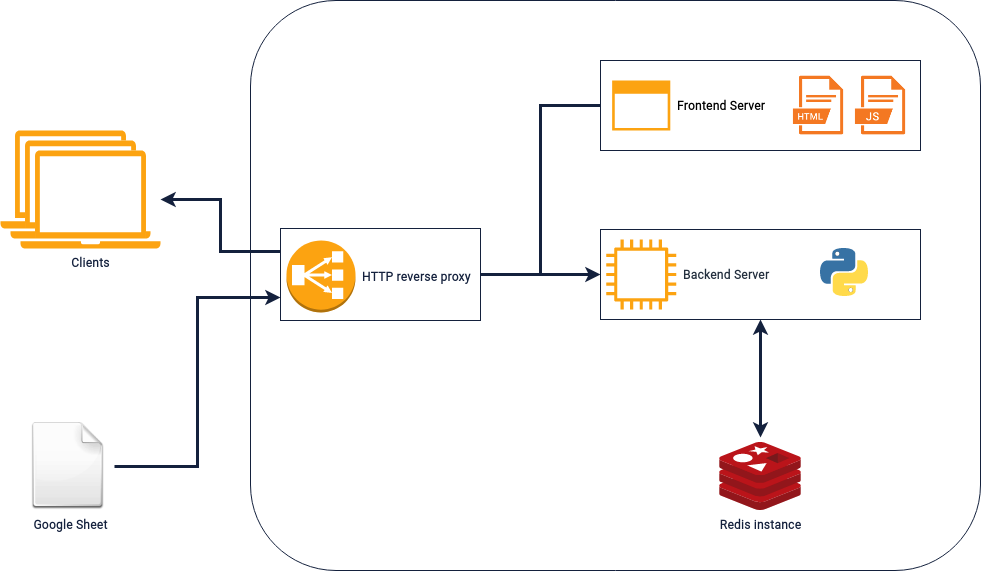

The diagram above was exported from draw.io. Its source (the exported page's mxGraphModel, read from the mxfile embedded in the PNG):
<mxGraphModel dx="1434" dy="725" grid="1" gridSize="10" guides="1" tooltips="1" connect="1" arrows="1" fold="1" page="1" pageScale="1" pageWidth="850" pageHeight="1100" math="0" shadow="0">
  <root>
    <mxCell id="0" />
    <mxCell id="1" parent="0" />
    <mxCell id="muq6aAOhy4xrdzq_iw5O-37" value="" style="rounded=1;whiteSpace=wrap;html=1;strokeColor=#14213D;" vertex="1" parent="1">
      <mxGeometry x="270" y="40" width="730" height="570" as="geometry" />
    </mxCell>
    <mxCell id="muq6aAOhy4xrdzq_iw5O-10" value="" style="rounded=0;whiteSpace=wrap;html=1;strokeColor=#14213D;align=right;" vertex="1" parent="1">
      <mxGeometry x="300" y="268" width="200" height="92" as="geometry" />
    </mxCell>
    <mxCell id="muq6aAOhy4xrdzq_iw5O-28" style="edgeStyle=orthogonalEdgeStyle;rounded=0;orthogonalLoop=1;jettySize=auto;html=1;exitX=0;exitY=0.5;exitDx=0;exitDy=0;entryX=1;entryY=0.5;entryDx=0;entryDy=0;endArrow=none;endFill=0;strokeWidth=3;strokeColor=#14213D;" edge="1" parent="1" source="muq6aAOhy4xrdzq_iw5O-9" target="muq6aAOhy4xrdzq_iw5O-10">
      <mxGeometry relative="1" as="geometry" />
    </mxCell>
    <mxCell id="muq6aAOhy4xrdzq_iw5O-9" value="" style="rounded=0;whiteSpace=wrap;html=1;strokeColor=#14213D;fontStyle=1;align=right;fontColor=#14213D;" vertex="1" parent="1">
      <mxGeometry x="620" y="100" width="320" height="90" as="geometry" />
    </mxCell>
    <mxCell id="muq6aAOhy4xrdzq_iw5O-29" style="edgeStyle=orthogonalEdgeStyle;rounded=0;orthogonalLoop=1;jettySize=auto;html=1;exitX=0;exitY=0.5;exitDx=0;exitDy=0;entryX=1;entryY=0.5;entryDx=0;entryDy=0;endArrow=none;endFill=0;strokeColor=#14213D;strokeWidth=3;startArrow=classic;startFill=1;" edge="1" parent="1" source="muq6aAOhy4xrdzq_iw5O-8" target="muq6aAOhy4xrdzq_iw5O-10">
      <mxGeometry relative="1" as="geometry" />
    </mxCell>
    <mxCell id="muq6aAOhy4xrdzq_iw5O-8" value="" style="rounded=0;whiteSpace=wrap;html=1;strokeColor=#14213D;fontStyle=1;align=right;" vertex="1" parent="1">
      <mxGeometry x="620" y="269" width="320" height="90" as="geometry" />
    </mxCell>
    <mxCell id="muq6aAOhy4xrdzq_iw5O-36" style="edgeStyle=orthogonalEdgeStyle;rounded=0;orthogonalLoop=1;jettySize=auto;html=1;exitX=1;exitY=0.5;exitDx=0;exitDy=0;entryX=0;entryY=0.75;entryDx=0;entryDy=0;strokeWidth=3;strokeColor=#14213D;" edge="1" parent="1" source="ak4IssX-lSVvMalWM5Xv-2" target="muq6aAOhy4xrdzq_iw5O-10">
      <mxGeometry relative="1" as="geometry" />
    </mxCell>
    <mxCell id="ak4IssX-lSVvMalWM5Xv-2" value="Google Sheet" style="shape=image;html=1;verticalAlign=top;verticalLabelPosition=bottom;labelBackgroundColor=#ffffff;imageAspect=0;aspect=fixed;image=https://cdn1.iconfinder.com/data/icons/KDE_Crystal_Diamond_2.5_Classical_Mod/128x128/mimetypes/empty.png;fontColor=#14213D;fontFamily=Roboto;fontSource=https%3A%2F%2Ffonts.googleapis.com%2Fcss%3Ffamily%3DRoboto;fontStyle=1" parent="1" vertex="1">
      <mxGeometry x="46" y="462" width="88" height="88" as="geometry" />
    </mxCell>
    <mxCell id="ak4IssX-lSVvMalWM5Xv-5" value="&lt;font data-font-src=&quot;https://fonts.googleapis.com/css?family=Roboto&quot; face=&quot;Roboto&quot;&gt;&lt;b&gt;HTTP reverse proxy&lt;/b&gt;&lt;br&gt;&lt;/font&gt;" style="outlineConnect=0;dashed=0;verticalLabelPosition=middle;verticalAlign=middle;align=left;html=1;shape=mxgraph.aws3.classic_load_balancer;fillColor=#FCA311;gradientColor=none;fontFamily=Lucida Console;fontColor=#14213D;labelPosition=right;spacingLeft=5;" parent="1" vertex="1">
      <mxGeometry x="306" y="280" width="69" height="72" as="geometry" />
    </mxCell>
    <mxCell id="ak4IssX-lSVvMalWM5Xv-6" value="&lt;div align=&quot;left&quot;&gt;&lt;font data-font-src=&quot;https://fonts.googleapis.com/css?family=Roboto&quot;&gt;&lt;span&gt;Frontend Server&lt;/span&gt;&lt;br&gt;&lt;/font&gt;&lt;/div&gt;" style="sketch=0;aspect=fixed;pointerEvents=1;shadow=0;dashed=0;html=1;strokeColor=none;labelPosition=right;verticalLabelPosition=middle;verticalAlign=middle;align=left;fillColor=#FCA311;shape=mxgraph.mscae.enterprise.application_blank;fontFamily=Roboto;fontSource=https%3A%2F%2Ffonts.googleapis.com%2Fcss%3Ffamily%3DRoboto;fontStyle=1;spacingLeft=5;" parent="1" vertex="1">
      <mxGeometry x="631.6500000000001" y="120" width="58.14" height="50" as="geometry" />
    </mxCell>
    <mxCell id="muq6aAOhy4xrdzq_iw5O-4" value="&lt;font data-font-src=&quot;https://fonts.googleapis.com/css?family=Roboto&quot;&gt;Backend Server&lt;/font&gt;" style="sketch=0;outlineConnect=0;fontColor=#232F3E;gradientColor=none;fillColor=#FCA311;strokeColor=none;dashed=0;verticalLabelPosition=middle;verticalAlign=middle;align=left;html=1;fontSize=12;fontStyle=1;aspect=fixed;pointerEvents=1;shape=mxgraph.aws4.instance2;labelPosition=right;spacingLeft=5;fontFamily=Roboto;fontSource=https%3A%2F%2Ffonts.googleapis.com%2Fcss%3Ffamily%3DRoboto;" vertex="1" parent="1">
      <mxGeometry x="625.72" y="279" width="70" height="70" as="geometry" />
    </mxCell>
    <mxCell id="muq6aAOhy4xrdzq_iw5O-5" value="&lt;font color=&quot;#14213d&quot;&gt;&lt;b&gt;Redis instance&lt;/b&gt;&lt;/font&gt;" style="image;sketch=0;aspect=fixed;html=1;points=[];align=center;fontSize=12;image=img/lib/mscae/Cache_Redis_Product.svg;fontFamily=Roboto;fontSource=https%3A%2F%2Ffonts.googleapis.com%2Fcss%3Ffamily%3DRoboto;" vertex="1" parent="1">
      <mxGeometry x="739.28" y="482" width="81.43" height="68.4" as="geometry" />
    </mxCell>
    <mxCell id="muq6aAOhy4xrdzq_iw5O-15" value="" style="shape=image;verticalLabelPosition=bottom;labelBackgroundColor=#ffffff;verticalAlign=top;aspect=fixed;imageAspect=0;image=data:image/svg+xml,(base64 omitted: 7784 chars);" vertex="1" parent="1">
      <mxGeometry x="840" y="288" width="48" height="48" as="geometry" />
    </mxCell>
    <mxCell id="muq6aAOhy4xrdzq_iw5O-23" value="" style="shape=image;html=1;verticalAlign=top;verticalLabelPosition=bottom;labelBackgroundColor=#ffffff;imageAspect=0;aspect=fixed;image=https://cdn4.iconfinder.com/data/icons/file-extension-names-vol-5-1/512/48-128.png;shadow=0;fontColor=#EA526F;strokeColor=#FCEADE;strokeWidth=4;fillColor=#FF8A5B;" vertex="1" parent="1">
      <mxGeometry x="870" y="115" width="60" height="60" as="geometry" />
    </mxCell>
    <mxCell id="muq6aAOhy4xrdzq_iw5O-24" value="" style="shape=image;html=1;verticalAlign=top;verticalLabelPosition=bottom;labelBackgroundColor=#ffffff;imageAspect=0;aspect=fixed;image=https://cdn4.iconfinder.com/data/icons/file-extension-names-vol-5-1/512/38-128.png;shadow=0;fontColor=#FF8A5B;strokeColor=#FCEADE;strokeWidth=4;fillColor=#FF8A5B;" vertex="1" parent="1">
      <mxGeometry x="808" y="115" width="60" height="60" as="geometry" />
    </mxCell>
    <mxCell id="muq6aAOhy4xrdzq_iw5O-25" value="" style="group" vertex="1" connectable="0" parent="1">
      <mxGeometry x="20" y="170" width="160" height="118" as="geometry" />
    </mxCell>
    <mxCell id="ak4IssX-lSVvMalWM5Xv-4" value="" style="sketch=0;pointerEvents=1;shadow=0;dashed=0;html=1;strokeColor=none;fillColor=#FCA311;labelPosition=center;verticalLabelPosition=bottom;verticalAlign=top;align=center;outlineConnect=0;shape=mxgraph.veeam2.laptop;" parent="muq6aAOhy4xrdzq_iw5O-25" vertex="1">
      <mxGeometry width="140" height="98" as="geometry" />
    </mxCell>
    <mxCell id="muq6aAOhy4xrdzq_iw5O-13" value="" style="sketch=0;pointerEvents=1;shadow=0;dashed=0;html=1;strokeColor=none;fillColor=#FCA311;labelPosition=center;verticalLabelPosition=bottom;verticalAlign=top;align=center;outlineConnect=0;shape=mxgraph.veeam2.laptop;" vertex="1" parent="muq6aAOhy4xrdzq_iw5O-25">
      <mxGeometry x="10" y="10" width="140" height="98" as="geometry" />
    </mxCell>
    <mxCell id="muq6aAOhy4xrdzq_iw5O-14" value="&lt;font data-font-src=&quot;https://fonts.googleapis.com/css?family=Roboto&quot; face=&quot;Roboto&quot;&gt;&lt;b&gt;Clients&lt;/b&gt;&lt;/font&gt;" style="sketch=0;pointerEvents=1;shadow=0;dashed=0;html=1;strokeColor=none;fillColor=#FCA311;labelPosition=center;verticalLabelPosition=bottom;verticalAlign=top;align=center;outlineConnect=0;shape=mxgraph.veeam2.laptop;fontColor=#14213D;" vertex="1" parent="muq6aAOhy4xrdzq_iw5O-25">
      <mxGeometry x="20" y="20" width="140" height="98" as="geometry" />
    </mxCell>
    <mxCell id="muq6aAOhy4xrdzq_iw5O-26" style="edgeStyle=orthogonalEdgeStyle;rounded=0;orthogonalLoop=1;jettySize=auto;html=1;entryX=0;entryY=0.25;entryDx=0;entryDy=0;endArrow=none;endFill=0;startArrow=classic;startFill=1;strokeColor=#14213D;strokeWidth=3;" edge="1" parent="1" source="muq6aAOhy4xrdzq_iw5O-14" target="muq6aAOhy4xrdzq_iw5O-10">
      <mxGeometry relative="1" as="geometry" />
    </mxCell>
    <mxCell id="muq6aAOhy4xrdzq_iw5O-30" style="edgeStyle=orthogonalEdgeStyle;rounded=0;orthogonalLoop=1;jettySize=auto;html=1;exitX=0.5;exitY=1;exitDx=0;exitDy=0;entryX=0.5;entryY=-0.073;entryDx=0;entryDy=0;entryPerimeter=0;strokeWidth=3;startArrow=classic;startFill=1;strokeColor=#14213D;" edge="1" parent="1" source="muq6aAOhy4xrdzq_iw5O-8" target="muq6aAOhy4xrdzq_iw5O-5">
      <mxGeometry relative="1" as="geometry" />
    </mxCell>
  </root>
</mxGraphModel>